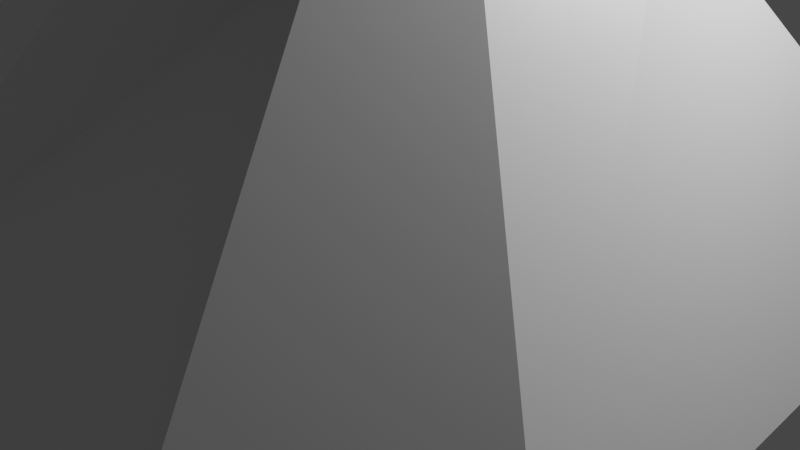 # Source: Ground.blend  (saved by Blender 3.0.42; exported with 4.5.12 LTS)
import bpy
from mathutils import Matrix  # noqa: F401  (used for matrix-valued properties, if any)

bpy.ops.wm.read_factory_settings(use_empty=True)
scene = bpy.context.scene
scene.name = 'Scene'

# ---- collections
col_collection = bpy.data.collections.new('Collection'); scene.collection.children.link(col_collection)

# ---- materials (node trees are filled in below, after node groups)
mat_material = bpy.data.materials.new('Material')
mat_material.alpha_threshold = 0.0
mat_material.use_transparent_shadow = False
mat_material.line_color = (0.0, 0.0, 0.0, 1.0)

# ---- material node trees
mat_material.use_nodes = True; mat_material.node_tree.nodes.clear()
_N = mat_material.node_tree.nodes; _L = mat_material.node_tree.links
n0 = _N.new('ShaderNodeOutputMaterial'); n0.name = 'Material Output'; n0.location = (300, 300)
n1 = _N.new('ShaderNodeBsdfPrincipled'); n1.name = 'Principled BSDF'; n1.location = (10, 300)
n1.distribution = 'GGX'
n1.subsurface_method = 'RANDOM_WALK_SKIN'
n1.inputs[2].default_value = 0.4
n1.inputs[3].default_value = 1.45
n1.inputs[27].default_value = (0.0, 0.0, 0.0, 1.0)
n1.inputs[28].default_value = 1.0
_L.new(n1.outputs[0], n0.inputs[0])
n0.is_active_output = True

# ---- world
world_world = bpy.data.worlds.new('World'); scene.world = world_world
world_world.use_nodes = True; world_world.node_tree.nodes.clear()
_N = world_world.node_tree.nodes; _L = world_world.node_tree.links
n0 = _N.new('ShaderNodeOutputWorld'); n0.name = 'World Output'; n0.location = (300, 300)
n1 = _N.new('ShaderNodeBackground'); n1.name = 'Background'; n1.location = (10, 300)
n1.inputs[0].default_value = (0.05088, 0.05088, 0.05088, 1.0)
_L.new(n1.outputs[0], n0.inputs[0])
n0.is_active_output = True
world_world.color = (0.05088, 0.05088, 0.05088)
world_world.use_sun_shadow = False
world_world.sun_shadow_jitter_overblur = 0.0

# ---- cameras
cam_camera = bpy.data.cameras.new('Camera')
cam_camera.clip_end = 100.0
cam_camera.ortho_scale = 7.314

# ---- lights
light_light = bpy.data.lights.new('Light', 'POINT')
light_light.transmission_factor = 0.0
light_light.energy = 1000.0
light_light.shadow_soft_size = 0.1
light_light.shadow_maximum_resolution = 0.006
light_light.use_absolute_resolution = True

# ---- meshes
me_cube = bpy.data.meshes.new('Cube')
me_cube.from_pydata([(0.9525, 0.3569, 5.745), (4.141, 3.412, 0.0), (0.8869, -0.4198, 5.8), (4.652, -3.257, 0.0), (-0.9775, 0.4055, 5.719), (-3.935, 3.811, 0.0), (-0.9857, -0.3169, 5.771), (-3.868, -3.657, 0.0), (2.533, 4.55, 0.0), (-2.683, 4.55, 0.0), (0.5424, -0.5, 6.0), (-0.5839, -0.5, 6.0), (-1.941, -4.711, 0.0), (2.533, -4.711, 0.0), (-0.5839, 0.5, 6.0), (0.5424, 0.5, 6.0), (0.3496, -0.5, 6.0), (0.1281, -0.5, 6.0), (0.3614, -0.4946, 5.121), (0.3616, -0.4946, 5.121), (0.3497, -0.5, 6.0), (0.201, -0.06703, 6.0), (0.3496, -0.4666, 5.967), (0.1281, -0.4666, 5.967), (0.3614, -0.4612, 5.088), (0.3497, -0.4666, 5.966), (0.201, -0.03367, 5.967), (-0.9659, -0.3661, 4.836), (-0.9732, -0.3479, 4.546), (-0.5786, -0.4954, 5.247), (-0.9544, -0.1339, 2.964), (-0.9354, -0.3459, 4.835), (-0.9427, -0.3277, 4.545), (-0.5481, -0.4752, 5.247), (-0.9239, -0.1137, 2.964), (0.7398, -0.6841, 2.903), (-0.123, -0.4887, 4.162), (0.2812, -0.4834, 3.304), (0.1322, -0.4823, 3.13), (-0.123, -0.3922, 4.163), (0.2812, -0.3869, 3.304), (0.738, -0.5447, 2.897), (0.1322, -0.3858, 3.13), (0.9479, 0.3607, 5.539), (0.9366, 0.37, 5.037), (0.9142, 0.3883, 4.046), (0.9141, 0.3884, 4.042), (0.5351, 0.4935, 4.938), (0.8571, 0.01098, 3.025), (-0.5682, 0.4863, 4.783), (-0.5818, 0.4981, 5.695), (0.8817, 0.2618, 5.539), (0.8704, 0.2711, 5.037), (0.8481, 0.2894, 4.046), (0.848, 0.2895, 4.042), (0.7909, -0.08789, 3.025), (0.469, 0.3946, 4.938), (0.6698, 0.3254, 4.91), (0.6695, 0.3255, 4.909), (-0.4674, 0.5, 6.0), (-0.3724, 0.5, 6.0), (-0.5677, 0.4863, 4.789), (-0.1867, 0.1419, 6.0), (-0.4674, 0.462, 5.962), (-0.3724, 0.462, 5.962), (-0.5677, 0.4483, 4.751), (-0.5818, 0.4601, 5.658), (-0.1867, 0.1038, 5.962), (0.8851, 0.4122, 2.754), (0.8828, 0.4184, 2.512), (0.5213, 0.481, 2.913), (0.5195, 0.4793, 2.644), (0.07465, 0.4869, 3.868), (0.1951, 0.4801, 2.759), (0.9975, -0.05865, 2.553), (2.716, 0.05273, 3.685), (2.717, 0.05237, 3.685), (0.8714, 0.3891, 2.754), (0.869, 0.3952, 2.512), (0.5076, 0.458, 2.913), (0.5058, 0.4563, 2.644), (0.06092, 0.4638, 3.867), (0.1813, 0.457, 2.759), (0.9839, -0.0849, 2.557), (2.687, -0.01618, 3.702), (-0.5624, 0.4812, 3.96), (-0.8794, 0.3993, 2.502), (-1.104, 0.5051, 3.749), (-3.431, -1.058, 3.45), (-3.432, -1.059, 3.45), (-0.8563, 0.3788, 2.502), (-1.075, 0.4789, 3.749), (-3.349, -1.136, 3.458), (-0.5395, 0.4609, 3.96)], [], [(14, 4, 6, 11), (12, 29, 27, 7), (7, 89, 88, 5), (8, 1, 3, 13), (1, 75, 76, 3), (8, 71, 69, 1), (5, 87, 85, 9), (9, 85, 49, 61, 60, 15, 47, 70, 72, 73, 71, 8), (5, 9, 12, 7), (9, 8, 13, 12), (3, 2, 10, 35, 13), (13, 35, 38, 36, 29, 12), (0, 15, 10, 2), (15, 60, 62, 59, 14, 11, 17, 21, 16, 10), (23, 24, 25, 22), (11, 18, 17), (16, 21, 26, 22), (16, 20, 18, 19, 10), (20, 16, 22, 25), (22, 26, 23), (18, 20, 25, 24), (17, 18, 24, 23), (21, 17, 23, 26), (31, 33, 32), (27, 29, 33, 31), (28, 29, 11, 6), (30, 27, 31, 34), (32, 34, 31), (28, 30, 34, 32), (29, 28, 32, 33), (40, 39, 42, 41), (29, 36, 37, 35, 10, 19, 18, 11), (35, 37, 40, 41), (38, 35, 41, 42), (37, 36, 39, 40), (36, 38, 42, 39), (52, 55, 54, 53), (44, 48, 55, 52), (45, 47, 56, 53), (48, 46, 54, 55), (43, 47, 15, 0), (47, 43, 51, 56), (53, 56, 58, 57, 52), (52, 57, 51), (51, 57, 58, 56), (46, 45, 53, 54), (43, 44, 52, 51), (64, 65, 66, 63), (60, 61, 65, 64), (59, 50, 14), (50, 61, 49), (50, 59, 63, 66), (63, 67, 64), (62, 60, 64, 67), (61, 50, 66, 65), (59, 62, 67, 63), (80, 82, 81, 79), (73, 72, 81, 82), (3, 76, 75, 74, 68, 46, 48, 44, 43, 0, 2), (68, 74, 83, 77), (69, 75, 1), (75, 69, 78, 84), (68, 70, 47, 45, 46), (77, 83, 84, 78), (78, 80, 79, 77), (69, 71, 80, 78), (74, 75, 84, 83), (71, 73, 82, 80), (72, 70, 79, 81), (70, 68, 77, 79), (91, 92, 90), (5, 88, 87), (87, 88, 92, 91), (86, 88, 89, 7, 27, 30, 28, 6, 4), (85, 87, 91, 93), (86, 4, 14, 50, 49, 85), (93, 91, 90), (86, 85, 93, 90), (88, 86, 90, 92)])
_uv = me_cube.uv_layers.new(name='UVMap')
_uv.uv.foreach_set('vector', [0.7917, 0.5, 0.875, 0.5, 0.875, 0.75, 0.7917, 0.75, 0.375, 0.9167, 0.5936, 0.9167, 0.5407, 1.0, 0.375, 1.0, 0.375, 0.0, 0.4145, 0.0505, 0.4145, 0.05056, 0.375, 0.25, 0.2917, 0.5, 0.375, 0.5, 0.375, 0.75, 0.2917, 0.75, 0.375, 0.5, 0.4285, 0.6338, 0.4284, 0.6338, 0.375, 0.75, 0.375, 0.4167, 0.4852, 0.4167, 0.4839, 0.5, 0.375, 0.5, 0.375, 0.25, 0.4682, 0.25, 0.4979, 0.3333, 0.375, 0.3333, 0.375, 0.3333, 0.4979, 0.3333, 0.5322, 0.3333, 0.5325, 0.3334, 0.625, 0.349, 0.625, 0.4167, 0.5807, 0.4167, 0.4964, 0.4167, 0.5361, 0.3822, 0.49, 0.3916, 0.4852, 0.4167, 0.375, 0.4167, 0.125, 0.5, 0.2083, 0.5, 0.2083, 0.75, 0.125, 0.75, 0.2083, 0.5, 0.2917, 0.5, 0.2917, 0.75, 0.2083, 0.75, 0.375, 0.75, 0.625, 0.75, 0.625, 0.8333, 0.4596, 0.8333, 0.375, 0.8333, 0.375, 0.8333, 0.4596, 0.8333, 0.5054, 0.8633, 0.5484, 0.8827, 0.5936, 0.9167, 0.375, 0.9167, 0.625, 0.5, 0.7083, 0.5, 0.7083, 0.75, 0.625, 0.75, 0.7083, 0.5, 0.776, 0.5, 0.7623, 0.5895, 0.783, 0.5, 0.7917, 0.5, 0.7917, 0.75, 0.739, 0.75, 0.7336, 0.6418, 0.7226, 0.75, 0.7083, 0.75, 0.625, 0.864, 0.5884, 0.8464, 0.625, 0.8476, 0.625, 0.8476, 0.625, 0.9167, 0.5884, 0.8464, 0.625, 0.864, 0.7226, 0.75, 0.7336, 0.6418, 0.7336, 0.6418, 0.7226, 0.75, 0.625, 0.8476, 0.625, 0.8476, 0.5884, 0.8464, 0.5884, 0.8464, 0.625, 0.8333, 0.625, 0.8476, 0.625, 0.8476, 0.625, 0.8476, 0.625, 0.8476, 0.7226, 0.75, 0.7336, 0.6418, 0.739, 0.75, 0.5884, 0.8464, 0.625, 0.8476, 0.625, 0.8476, 0.5884, 0.8464, 0.625, 0.864, 0.5884, 0.8464, 0.5884, 0.8464, 0.625, 0.864, 0.7336, 0.6418, 0.739, 0.75, 0.739, 0.75, 0.7336, 0.6418, 0.5407, 1.0, 0.5936, 0.9167, 0.5719, 1.0, 0.5407, 1.0, 0.5936, 0.9167, 0.5936, 0.9167, 0.5407, 1.0, 0.5719, 1.0, 0.5936, 0.9167, 0.625, 0.9167, 0.625, 1.0, 0.5038, 0.08027, 0.5407, 0.0, 0.5407, 0.0, 0.5038, 0.08027, 0.5719, 0.0, 0.5038, 0.08027, 0.5407, 0.0, 0.5719, 0.0, 0.5038, 0.08027, 0.5038, 0.08027, 0.5719, 0.0, 0.5936, 0.9167, 0.5719, 1.0, 0.5719, 1.0, 0.5936, 0.9167, 0.5127, 0.8519, 0.5484, 0.8827, 0.5054, 0.8633, 0.4596, 0.8333, 0.5936, 0.9167, 0.5484, 0.8827, 0.5127, 0.8519, 0.4596, 0.8333, 0.625, 0.8333, 0.5884, 0.8464, 0.5884, 0.8464, 0.625, 0.9167, 0.4596, 0.8333, 0.5127, 0.8519, 0.5127, 0.8519, 0.4596, 0.8333, 0.5054, 0.8633, 0.4596, 0.8333, 0.4596, 0.8333, 0.5054, 0.8633, 0.5127, 0.8519, 0.5484, 0.8827, 0.5484, 0.8827, 0.5127, 0.8519, 0.5484, 0.8827, 0.5054, 0.8633, 0.5054, 0.8633, 0.5484, 0.8827, 0.5942, 0.5, 0.506, 0.627, 0.5509, 0.5, 0.5511, 0.5, 0.5942, 0.5, 0.506, 0.627, 0.506, 0.627, 0.5942, 0.5, 0.5511, 0.5, 0.5807, 0.4167, 0.5807, 0.4167, 0.5511, 0.5, 0.506, 0.627, 0.5509, 0.5, 0.5509, 0.5, 0.506, 0.627, 0.6161, 0.5, 0.5807, 0.4167, 0.625, 0.4167, 0.625, 0.5, 0.5807, 0.4167, 0.6161, 0.5, 0.6161, 0.5, 0.5807, 0.4167, 0.5511, 0.5, 0.5807, 0.4167, 0.5841, 0.4589, 0.5842, 0.459, 0.5942, 0.5, 0.5942, 0.5, 0.5842, 0.459, 0.6161, 0.5, 0.6161, 0.5, 0.5842, 0.459, 0.5841, 0.4589, 0.5807, 0.4167, 0.5509, 0.5, 0.5511, 0.5, 0.5511, 0.5, 0.5509, 0.5, 0.6161, 0.5, 0.5942, 0.5, 0.5942, 0.5, 0.6161, 0.5, 0.625, 0.349, 0.5325, 0.3334, 0.6123, 0.3333, 0.625, 0.342, 0.625, 0.349, 0.5325, 0.3334, 0.5325, 0.3334, 0.625, 0.349, 0.625, 0.342, 0.6123, 0.3333, 0.625, 0.3333, 0.6123, 0.3333, 0.5325, 0.3334, 0.5322, 0.3333, 0.6123, 0.3333, 0.625, 0.342, 0.625, 0.342, 0.6123, 0.3333, 0.783, 0.5, 0.7623, 0.5895, 0.776, 0.5, 0.7623, 0.5895, 0.776, 0.5, 0.776, 0.5, 0.7623, 0.5895, 0.5325, 0.3334, 0.6123, 0.3333, 0.6123, 0.3333, 0.5325, 0.3334, 0.783, 0.5, 0.7623, 0.5895, 0.7623, 0.5895, 0.783, 0.5, 0.4852, 0.4167, 0.49, 0.3916, 0.5361, 0.3822, 0.4964, 0.4167, 0.49, 0.3916, 0.5361, 0.3822, 0.5361, 0.3822, 0.49, 0.3916, 0.375, 0.75, 0.4284, 0.6338, 0.4285, 0.6338, 0.4726, 0.6514, 0.4949, 0.5, 0.5509, 0.5, 0.506, 0.627, 0.5942, 0.5, 0.6161, 0.5, 0.625, 0.5, 0.625, 0.75, 0.4949, 0.5, 0.4726, 0.6514, 0.4726, 0.6514, 0.4949, 0.5, 0.4839, 0.5, 0.4285, 0.6338, 0.375, 0.5, 0.4285, 0.6338, 0.4839, 0.5, 0.4839, 0.5, 0.4285, 0.6338, 0.4949, 0.5, 0.4964, 0.4167, 0.5807, 0.4167, 0.5511, 0.5, 0.5509, 0.5, 0.4949, 0.5, 0.4726, 0.6514, 0.4285, 0.6338, 0.4839, 0.5, 0.4839, 0.5, 0.4852, 0.4167, 0.4964, 0.4167, 0.4949, 0.5, 0.4839, 0.5, 0.4852, 0.4167, 0.4852, 0.4167, 0.4839, 0.5, 0.4726, 0.6514, 0.4285, 0.6338, 0.4285, 0.6338, 0.4726, 0.6514, 0.4852, 0.4167, 0.49, 0.3916, 0.49, 0.3916, 0.4852, 0.4167, 0.5361, 0.3822, 0.4964, 0.4167, 0.4964, 0.4167, 0.5361, 0.3822, 0.4964, 0.4167, 0.4949, 0.5, 0.4949, 0.5, 0.4964, 0.4167, 0.4682, 0.25, 0.4145, 0.05056, 0.4835, 0.25, 0.375, 0.25, 0.4145, 0.05056, 0.4682, 0.25, 0.4682, 0.25, 0.4145, 0.05056, 0.4145, 0.05056, 0.4682, 0.25, 0.4835, 0.25, 0.4145, 0.05056, 0.4145, 0.0505, 0.375, 0.0, 0.5407, 0.0, 0.5038, 0.08027, 0.5719, 0.0, 0.625, 0.0, 0.625, 0.25, 0.4979, 0.3333, 0.4682, 0.25, 0.4682, 0.25, 0.4979, 0.3333, 0.4835, 0.25, 0.625, 0.25, 0.625, 0.3333, 0.6123, 0.3333, 0.5322, 0.3333, 0.4979, 0.3333, 0.4979, 0.3333, 0.4682, 0.25, 0.4835, 0.25, 0.4835, 0.25, 0.4979, 0.3333, 0.4979, 0.3333, 0.4835, 0.25, 0.4145, 0.05056, 0.4835, 0.25, 0.4835, 0.25, 0.4145, 0.05056])
me_cube.materials.append(mat_material)
me_cube.use_remesh_preserve_volume = False
me_cube.use_remesh_preserve_attributes = False
me_cube.use_mirror_vertex_groups = False
me_cube.update()

# ---- objects
ob_cube = bpy.data.objects.new('Cube', me_cube)
ob_light = bpy.data.objects.new('Light', light_light)
ob_camera = bpy.data.objects.new('Camera', cam_camera)

# ---- transforms, parenting, visibility, modifiers, constraints
ob_cube.location = (0.0, 0.0, 0.0)
ob_cube.lock_rotations_4d = False
ob_cube.empty_display_type = 'ARROWS'
ob_cube.lineart.crease_threshold = 0.0
ob_light.location = (4.076, 1.005, 5.904)
ob_light.rotation_euler = (0.6503, 0.05522, 1.866)
ob_light.lock_rotations_4d = False
ob_light.empty_display_type = 'ARROWS'
ob_light.color = (0.0, 0.0, 0.0, 0.0)
ob_light.lineart.crease_threshold = 0.0
ob_camera.location = (7.359, -6.926, 4.958)
ob_camera.rotation_euler = (1.109, 0.0, 0.8149)
ob_camera.lock_rotations_4d = False
ob_camera.empty_display_type = 'ARROWS'
ob_camera.color = (0.0, 0.0, 0.0, 0.0)
ob_camera.display_type = 'WIRE'
ob_camera.lineart.crease_threshold = 0.0

# ---- collection membership
col_collection.objects.link(ob_cube)
col_collection.objects.link(ob_light)
col_collection.objects.link(ob_camera)

# ---- scene / render settings (as saved in the file)
scene.camera = ob_camera
scene.frame_start = 1; scene.frame_end = 250; scene.frame_set(1)
scene.render.engine = 'BLENDER_EEVEE_NEXT'
scene.cycles.sampling_pattern = 'TABULATED_SOBOL'
scene.cycles.use_light_tree = False
scene.view_settings.view_transform = 'Filmic'
bpy.context.view_layer.update()
